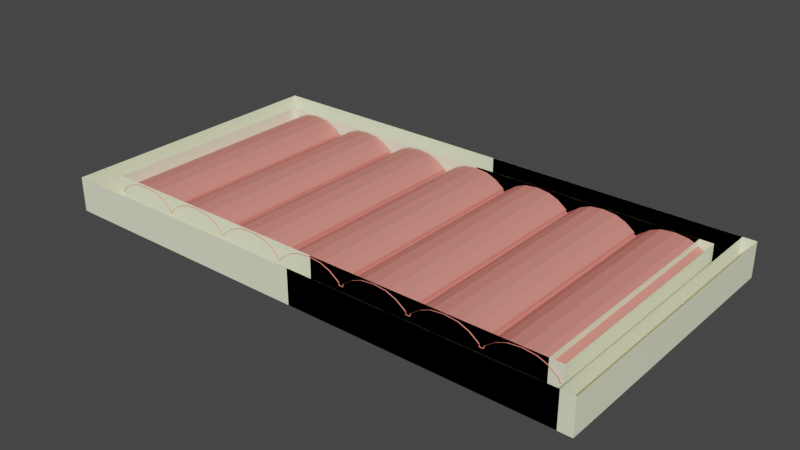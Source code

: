 # Source: techos.blend  (saved by Blender 2.83.19; exported with 4.5.12 LTS)
import bpy
from mathutils import Matrix  # noqa: F401  (used for matrix-valued properties, if any)

bpy.ops.wm.read_factory_settings(use_empty=True)
scene = bpy.context.scene
scene.name = 'Scene'

# ---- collections
col_tejas_concavo = bpy.data.collections.new('tejas_concavo'); scene.collection.children.link(col_tejas_concavo)
col_columnas = bpy.data.collections.new('columnas'); scene.collection.children.link(col_columnas)

# ---- materials (node trees are filled in below, after node groups)
mat_techo_tejas = bpy.data.materials.new('techo_tejas')
mat_techo_tejas.use_transparent_shadow = False
mat_columnas_techo = bpy.data.materials.new('columnas_techo')
mat_columnas_techo.use_transparent_shadow = False

# ---- material node trees
mat_techo_tejas.use_nodes = True; mat_techo_tejas.node_tree.nodes.clear()
_N = mat_techo_tejas.node_tree.nodes; _L = mat_techo_tejas.node_tree.links
n0 = _N.new('ShaderNodeBsdfPrincipled'); n0.name = 'Principled BSDF'; n0.location = (10, 300)
n0.distribution = 'GGX'
n0.subsurface_method = 'BURLEY'
n0.inputs[0].default_value = (0.8, 0.2518, 0.2073, 1.0)
n0.inputs[3].default_value = 1.45
n0.inputs[27].default_value = (0.0, 0.0, 0.0, 1.0)
n0.inputs[28].default_value = 1.0
n1 = _N.new('ShaderNodeOutputMaterial'); n1.name = 'Material Output'; n1.location = (300, 300)
_L.new(n0.outputs[0], n1.inputs[0])
n1.is_active_output = True
mat_columnas_techo.use_nodes = True; mat_columnas_techo.node_tree.nodes.clear()
_N = mat_columnas_techo.node_tree.nodes; _L = mat_columnas_techo.node_tree.links
n0 = _N.new('ShaderNodeBsdfPrincipled'); n0.name = 'Principled BSDF'; n0.location = (10, 300)
n0.distribution = 'GGX'
n0.subsurface_method = 'BURLEY'
n0.inputs[0].default_value = (0.9807, 1.0, 0.7, 1.0)
n0.inputs[3].default_value = 1.45
n0.inputs[27].default_value = (0.0, 0.0, 0.0, 1.0)
n0.inputs[28].default_value = 1.0
n1 = _N.new('ShaderNodeOutputMaterial'); n1.name = 'Material Output'; n1.location = (300, 300)
_L.new(n0.outputs[0], n1.inputs[0])
n1.is_active_output = True

# ---- world
world_world = bpy.data.worlds.new('World'); scene.world = world_world
world_world.use_nodes = True; world_world.node_tree.nodes.clear()
_N = world_world.node_tree.nodes; _L = world_world.node_tree.links
n0 = _N.new('ShaderNodeOutputWorld'); n0.name = 'World Output'; n0.location = (300, 300)
n1 = _N.new('ShaderNodeBackground'); n1.name = 'Background'; n1.location = (10, 300)
n1.inputs[0].default_value = (0.05088, 0.05088, 0.05088, 1.0)
_L.new(n1.outputs[0], n0.inputs[0])
n0.is_active_output = True
world_world.color = (0.05088, 0.05088, 0.05088)
world_world.use_sun_shadow = False
world_world.sun_shadow_jitter_overblur = 0.0

# ---- meshes
me_circle = bpy.data.meshes.new('Circle')
me_circle.from_pydata([(0.0, -7.451e-09, -0.08343), (-0.168, -0.01749, -0.08343), (-0.298, -0.06928, -0.08343), (-0.4145, -0.1534, -0.08343), (-0.4145, -0.1603, -0.08343), (-0.4258, -0.1603, -0.08343), (-0.4258, -0.1943, -0.08343), (-0.454, -0.1943, -0.08343), (0.0, -1.341e-07, -3.08), (-0.168, -0.01749, -3.08), (-0.298, -0.06928, -3.08), (-0.4145, -0.1534, -3.08), (-0.4145, -0.1603, -3.08), (-0.4258, -0.1603, -3.08), (-0.4258, -0.1943, -3.08), (-0.454, -0.1943, -3.08)], [], [(5, 4, 12, 13), (3, 2, 10, 11), (1, 0, 8, 9), (6, 5, 13, 14), (4, 3, 11, 12), (2, 1, 9, 10), (7, 6, 14, 15)])
_uv = me_circle.uv_layers.new(name='UVMap')
_uv.uv.foreach_set('vector', [0.0, 0.0, 0.0, 0.0, 0.0, 0.0, 0.0, 0.0, 0.0, 0.0, 0.0, 0.0, 0.0, 0.0, 0.0, 0.0, 0.0, 0.0, 0.0, 0.0, 0.0, 0.0, 0.0, 0.0, 0.0, 0.0, 0.0, 0.0, 0.0, 0.0, 0.0, 0.0, 0.0, 0.0, 0.0, 0.0, 0.0, 0.0, 0.0, 0.0, 0.0, 0.0, 0.0, 0.0, 0.0, 0.0, 0.0, 0.0, 0.0, 0.0, 0.0, 0.0, 0.0, 0.0, 0.0, 0.0])
me_circle.materials.append(mat_techo_tejas)
me_circle.use_remesh_fix_poles = True
me_circle.use_remesh_preserve_attributes = False
me_circle.use_mirror_vertex_groups = False
me_circle.update()
me_cube = bpy.data.meshes.new('Cube')
me_cube.from_pydata([(0.0, -1.846, -4.768e-07), (0.0, -1.846, 0.4504), (0.0, -1.496, -4.768e-07), (0.0, -1.496, 0.4504), (3.181, -1.846, -4.768e-07), (3.181, -1.846, 0.4504), (3.181, -1.496, -4.768e-07), (3.181, -1.496, 0.4504), (3.519, -1.496, 0.4504), (3.519, -1.496, -4.768e-07), (3.519, -1.846, -4.768e-07), (3.519, -1.846, 0.4504), (3.181, 0.0, 0.4504), (3.181, 0.0, -4.768e-07), (3.519, 0.0, 0.4504), (3.519, 0.0, -4.768e-07)], [], [(2, 3, 7, 6), (5, 4, 10, 11), (4, 5, 1, 0), (2, 6, 4, 0), (9, 8, 11, 10), (4, 6, 9, 10), (9, 6, 13, 15), (8, 9, 15, 14), (6, 7, 12, 13)])
_uv = me_cube.uv_layers.new(name='UVMap')
_uv.uv.foreach_set('vector', [0.375, 0.25, 0.625, 0.25, 0.625, 0.5, 0.375, 0.5, 0.625, 0.75, 0.375, 0.75, 0.375, 0.75, 0.625, 0.75, 0.375, 0.75, 0.625, 0.75, 0.625, 1.0, 0.375, 1.0, 0.125, 0.5, 0.375, 0.5, 0.375, 0.75, 0.125, 0.75, 0.375, 0.5, 0.625, 0.5, 0.625, 0.75, 0.375, 0.75, 0.375, 0.75, 0.375, 0.5, 0.375, 0.5, 0.375, 0.75, 0.375, 0.5, 0.375, 0.5, 0.375, 0.5, 0.375, 0.5, 0.625, 0.5, 0.375, 0.5, 0.375, 0.5, 0.625, 0.5, 0.375, 0.5, 0.625, 0.5, 0.625, 0.5, 0.375, 0.5])
me_cube.materials.append(mat_columnas_techo)
me_cube.use_remesh_fix_poles = True
me_cube.use_remesh_preserve_attributes = False
me_cube.use_mirror_vertex_groups = False
me_cube.update()
me_cube_001 = bpy.data.meshes.new('Cube.001')
me_cube_001.from_pydata([(-7.153e-07, -1.846, 0.0), (-7.153e-07, -1.846, 0.4502), (-7.153e-07, -1.496, 0.0), (-7.153e-07, -1.496, 0.4502), (3.01, -1.846, 0.0), (3.01, -1.846, 0.4502), (3.01, -1.496, 0.0), (3.01, -1.496, 0.4502), (3.348, -1.496, 0.4502), (3.348, -1.496, 0.0), (3.348, -1.846, 0.0), (3.348, -1.846, 0.4502), (3.01, 0.0, 0.4502), (3.01, 0.0, 0.0), (3.348, 0.0, 0.4502), (3.348, 0.0, 0.0)], [], [(2, 3, 7, 6), (5, 4, 10, 11), (4, 5, 1, 0), (2, 6, 4, 0), (9, 8, 11, 10), (4, 6, 9, 10), (9, 6, 13, 15), (8, 9, 15, 14), (6, 7, 12, 13)])
_uv = me_cube_001.uv_layers.new(name='UVMap')
_uv.uv.foreach_set('vector', [0.375, 0.25, 0.625, 0.25, 0.625, 0.5, 0.375, 0.5, 0.625, 0.75, 0.375, 0.75, 0.375, 0.75, 0.625, 0.75, 0.375, 0.75, 0.625, 0.75, 0.625, 1.0, 0.375, 1.0, 0.125, 0.5, 0.375, 0.5, 0.375, 0.75, 0.125, 0.75, 0.375, 0.5, 0.625, 0.5, 0.625, 0.75, 0.375, 0.75, 0.375, 0.75, 0.375, 0.5, 0.375, 0.5, 0.375, 0.75, 0.375, 0.5, 0.375, 0.5, 0.375, 0.5, 0.375, 0.5, 0.625, 0.5, 0.375, 0.5, 0.375, 0.5, 0.625, 0.5, 0.375, 0.5, 0.625, 0.5, 0.625, 0.5, 0.375, 0.5])
me_cube_001.materials.append(mat_columnas_techo)
me_cube_001.use_remesh_fix_poles = True
me_cube_001.use_remesh_preserve_attributes = False
me_cube_001.use_mirror_vertex_groups = False
me_cube_001.update()

# ---- objects
ob_circle = bpy.data.objects.new('Circle', me_circle)
ob_cube = bpy.data.objects.new('Cube', me_cube)
ob_cube_001 = bpy.data.objects.new('Cube.001', me_cube_001)

# ---- transforms, parenting, visibility, modifiers, constraints
ob_circle.location = (-2.73, -1.593, 0.438)
ob_circle.rotation_euler = (1.571, -0.0, 0.0)
ob_circle.lineart.crease_threshold = 0.0
_m = ob_circle.modifiers.new('Mirror', 'MIRROR')
_m.use_clip = True
_m = ob_circle.modifiers.new('Array', 'ARRAY')
_m.count = 7
_m.constant_offset_displace = (0.0, 0.0, 0.0)
ob_cube.location = (0.0, 0.0, 0.0)
ob_cube.lineart.crease_threshold = 0.0
_m = ob_cube.modifiers.new('Mirror', 'MIRROR')
_m.use_clip = True
_m = ob_cube.modifiers.new('Mirror.001', 'MIRROR')
_m.use_axis = (False, True, False)
_m.use_clip = True
ob_cube_001.location = (0.0, 0.0, 0.0)
ob_cube_001.lineart.crease_threshold = 0.0
_m = ob_cube_001.modifiers.new('Mirror.001', 'MIRROR')
_m.use_axis = (False, True, False)
_m.use_clip = True

# ---- collection membership
col_tejas_concavo.objects.link(ob_circle)
col_tejas_concavo.objects.link(ob_cube)
col_columnas.objects.link(ob_cube_001)

# ---- scene / render settings (as saved in the file)
scene.frame_start = 1; scene.frame_end = 250; scene.frame_set(1)
scene.render.engine = 'BLENDER_EEVEE_NEXT'
scene.cycles.use_denoising = False
scene.cycles.samples = 128
scene.cycles.sampling_pattern = 'TABULATED_SOBOL'
scene.cycles.use_adaptive_sampling = False
scene.cycles.use_light_tree = False
scene.view_settings.view_transform = 'Filmic'
bpy.context.view_layer.update()

# ---- added for rendering (the .blend has no active camera and no usable light): camera, sun
cam_auto = bpy.data.cameras.new('AutoCamera')
cam_auto.lens = 50.0
cam_auto.sensor_width = 36.0
cam_auto.clip_end = 1000.0
ob_auto_camera = bpy.data.objects.new('AutoCamera', cam_auto)
scene.collection.objects.link(ob_auto_camera)
ob_auto_camera.location = (7.36556, -8.83868, 6.11763)
ob_auto_camera.rotation_euler = (1.09748, -7.21219e-08, 0.694738)
scene.camera = ob_auto_camera
light_auto_sun = bpy.data.lights.new('AutoSun', 'SUN')
light_auto_sun.energy = 3.0
light_auto_sun.angle = 0.0523599
ob_auto_sun = bpy.data.objects.new('AutoSun', light_auto_sun)
scene.collection.objects.link(ob_auto_sun)
ob_auto_sun.rotation_euler = (0.872665, 0.174533, 0.523599)
bpy.context.view_layer.update()

